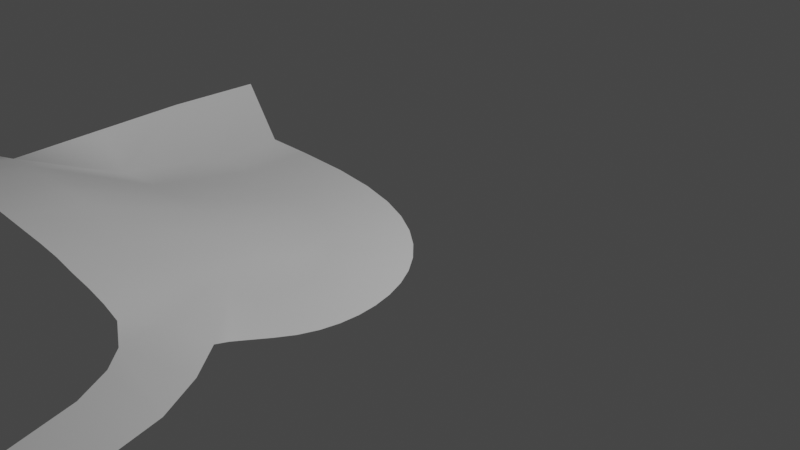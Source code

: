 # Source: Castle.blend  (saved by Blender 2.82.7; exported with 4.5.12 LTS)
import bpy
from mathutils import Matrix  # noqa: F401  (used for matrix-valued properties, if any)

bpy.ops.wm.read_factory_settings(use_empty=True)
scene = bpy.context.scene
scene.name = 'Scene'

# ---- collections
col_collection = bpy.data.collections.new('Collection'); scene.collection.children.link(col_collection)

# ---- world
world_world = bpy.data.worlds.new('World'); scene.world = world_world
world_world.use_nodes = True; world_world.node_tree.nodes.clear()
_N = world_world.node_tree.nodes; _L = world_world.node_tree.links
n0 = _N.new('ShaderNodeOutputWorld'); n0.name = 'World Output'; n0.location = (300, 300)
n1 = _N.new('ShaderNodeBackground'); n1.name = 'Background'; n1.location = (10, 300)
n1.inputs[0].default_value = (0.05088, 0.05088, 0.05088, 1.0)
_L.new(n1.outputs[0], n0.inputs[0])
n0.is_active_output = True
world_world.color = (0.05088, 0.05088, 0.05088)
world_world.use_sun_shadow = False
world_world.sun_shadow_jitter_overblur = 0.0

# ---- cameras
cam_camera = bpy.data.cameras.new('Camera')
cam_camera.clip_end = 100.0
cam_camera.ortho_scale = 7.314

# ---- lights
light_light = bpy.data.lights.new('Light', 'POINT')
light_light.transmission_factor = 0.0
light_light.energy = 1000.0
light_light.shadow_soft_size = 0.1
light_light.shadow_maximum_resolution = 0.006
light_light.use_absolute_resolution = True

# ---- meshes
me_nurbspath = bpy.data.meshes.new('NurbsPath')
me_nurbspath.from_pydata([(-2.0, 0.0, -0.39), (-2.0, 0.0, 0.39), (-1.335, -6.433e-09, -0.3654), (-1.4, 8.468e-09, 0.412), (-0.8071, 1.122e-08, -0.297), (-0.9504, -3.676e-09, 0.4697), (-0.3802, 7.875e-09, -0.1918), (-0.6148, 7.875e-09, 0.5521), (-0.03045, 1.299e-08, -0.0561), (-0.3607, 1.299e-08, 0.6505), (0.2588, 9.337e-08, 0.1037), (-0.1636, -5.564e-08, 0.7594), (0.4994, 1.494e-06, 0.2828), (-0.008614, -1.099e-06, 0.8747), (0.6973, 3.553e-05, 0.4781), (0.1116, 6.976e-06, 0.9933), (0.8554, 0.000251, 0.6857), (0.2034, 0.0001035, 1.114), (0.9762, 0.0009517, 0.9009), (0.272, 0.0004564, 1.236), (1.063, 0.002593, 1.12), (0.3212, 0.001327, 1.361), (1.119, 0.005775, 1.338), (0.3533, 0.003074, 1.486), (1.148, 0.01124, 1.555), (0.3696, 0.006153, 1.611), (1.151, 0.01986, 1.768), (0.3714, 0.01105, 1.735), (1.13, 0.03254, 1.976), (0.3595, 0.01816, 1.853), (1.084, 0.05034, 2.179), (0.3349, 0.02779, 1.964), (1.014, 0.07444, 2.375), (0.2988, 0.04004, 2.065), (0.949, 0.1061, 2.562), (0.252, 0.05501, 2.154), (0.9115, 0.1459, 2.734), (0.1936, 0.07316, 2.233), (0.9255, 0.1933, 2.885), (0.1201, 0.09552, 2.304), (0.4509, 0.2087, 3.012), (0.02679, 0.1232, 2.369), (0.2524, 0.3033, 3.341), (-0.09041, 0.1568, 2.429), (0.03911, 0.3614, 3.33), (-0.2332, 0.1958, 2.482), (-0.1862, 0.4187, 3.334), (-0.4006, 0.2385, 2.527), (-0.4218, 0.4733, 3.347), (-0.5898, 0.2823, 2.564), (-0.6667, 0.5237, 3.349), (-0.7973, 0.3251, 2.594), (-0.9196, 0.5688, 3.364), (-1.02, 0.3919, 2.617), (-1.179, 0.6077, 3.383), (-1.254, 0.4386, 2.635), (-1.443, 0.6399, 3.396), (-1.497, 0.5013, 2.647), (-1.711, 0.6649, 3.405), (-1.746, 0.5567, 2.655), (-1.98, 0.6821, 3.41), (-2.002, 0.5731, 2.66), (-2.251, 0.6905, 3.413), (-2.265, 0.5812, 2.663), (-2.527, 0.6884, 3.418), (-2.539, 0.5791, 2.668), (-2.811, 0.6738, 3.427), (-2.83, 0.5642, 2.677), (-3.113, 0.5683, 3.445), (-3.144, 0.502, 2.696), (-3.44, 0.4798, 3.476), (-3.488, 0.4026, 2.728), (-3.798, 0.3524, 3.523), (-3.866, 0.3088, 2.778), (-4.189, 0.2393, 3.591), (-4.278, 0.2164, 2.85), (-4.612, 0.1219, 3.681), (-4.722, 0.103, 2.944), (-5.06, -0.02632, 3.796), (-5.193, -0.02942, 3.065), (-2.565, 0.0, -0.39), (-2.565, 0.0, 0.39), (-2.698, 0.1025, 1.534), (-2.132, 0.1465, 1.527), (-1.573, 0.1883, 1.533), (-1.102, 0.1999, 1.552), (-0.7061, 0.1625, 1.573), (-0.4753, 0.1412, 1.607), (-0.1984, 0.09791, 1.621), (0.009087, 0.06161, 1.622), (0.01794, 0.09242, 1.995), (0.0002367, 0.03081, 1.248), (-3.032, 0.5642, 0.6209), (-2.931, 0.5642, 1.649), (-3.032, 0.5642, -0.4237), (0.4603, 0.2012, 3.464), (0.6777, 0.2012, 3.69), (0.8856, 0.2012, 4.059), (1.075, 0.2012, 4.711), (1.211, 0.2012, 5.337), (1.592, 0.2012, 5.759), (2.136, 0.2012, 5.936), (2.612, 0.2012, 5.922), (1.22, 0.1933, 3.248), (1.47, 0.1933, 3.702), (1.595, 0.1933, 4.178), (1.742, 0.1933, 4.711), (1.992, 0.1933, 5.176), (2.4, 0.1933, 5.38)], [], [(1, 3, 2, 0), (3, 5, 4, 2), (5, 7, 6, 4), (7, 9, 8, 6), (9, 11, 10, 8), (11, 13, 12, 10), (13, 15, 14, 12), (15, 17, 16, 14), (17, 19, 18, 16), (19, 21, 20, 18), (21, 23, 22, 20), (23, 25, 24, 22), (25, 27, 26, 24), (27, 29, 28, 26), (29, 31, 30, 28), (31, 33, 32, 30), (33, 35, 34, 32), (35, 37, 36, 34), (37, 39, 38, 36), (39, 41, 40, 38), (41, 43, 42, 40), (43, 45, 44, 42), (45, 47, 46, 44), (47, 49, 48, 46), (49, 51, 50, 48), (51, 53, 52, 50), (53, 55, 54, 52), (55, 57, 56, 54), (57, 59, 58, 56), (59, 61, 60, 58), (61, 63, 62, 60), (63, 65, 64, 62), (65, 67, 66, 64), (67, 69, 68, 66), (69, 71, 70, 68), (71, 73, 72, 70), (73, 75, 74, 72), (75, 77, 76, 74), (77, 79, 78, 76), (1, 0, 80, 81), (41, 39, 90), (39, 37, 90), (37, 35, 90), (35, 33, 90), (33, 31, 90), (31, 29, 90), (29, 27, 90), (89, 90, 27), (27, 25, 89), (25, 23, 89), (91, 89, 23), (23, 21, 91), (21, 19, 91), (19, 17, 91), (17, 15, 91), (15, 13, 91), (89, 91, 88), (88, 91, 11), (13, 11, 91), (89, 88, 90), (45, 90, 88), (45, 43, 90), (41, 90, 43), (11, 9, 87), (88, 11, 87), (45, 88, 47), (88, 87, 47), (47, 87, 49), (49, 87, 51), (51, 87, 86), (9, 7, 87), (86, 87, 7), (86, 7, 85), (7, 5, 85), (51, 86, 53), (86, 85, 53), (53, 85, 55), (55, 85, 57), (85, 84, 57), (85, 5, 84), (5, 3, 84), (57, 84, 59), (59, 84, 61), (84, 83, 61), (84, 3, 83), (3, 1, 83), (1, 81, 83), (81, 82, 83), (61, 83, 63), (63, 83, 65), (83, 82, 65), (65, 82, 67), (82, 93, 67), (81, 92, 82), (93, 82, 92), (92, 81, 94), (81, 80, 94), (42, 95, 40), (40, 103, 38), (95, 103, 40), (103, 95, 104), (95, 96, 104), (104, 96, 105), (96, 97, 105), (105, 97, 106), (97, 98, 106), (106, 98, 107), (98, 99, 107), (100, 107, 99), (101, 107, 100), (107, 101, 108), (102, 108, 101)])
me_nurbspath.polygons.foreach_set('use_smooth', [True] * 112)
_uv = me_nurbspath.uv_layers.new(name='UVMap')
_uv.uv.foreach_set('vector', [0.0, 1.0, 0.02564, 1.0, 0.02564, 0.0, 0.0, 0.0, 0.02564, 1.0, 0.05128, 1.0, 0.05128, 0.0, 0.02564, 0.0, 0.05128, 1.0, 0.07692, 1.0, 0.07692, 0.0, 0.05128, 0.0, 0.07692, 1.0, 0.1026, 1.0, 0.1026, 0.0, 0.07692, 0.0, 0.1026, 1.0, 0.1282, 1.0, 0.1282, 0.0, 0.1026, 0.0, 0.1282, 1.0, 0.1538, 1.0, 0.1538, 0.0, 0.1282, 0.0, 0.1538, 1.0, 0.1795, 1.0, 0.1795, 0.0, 0.1538, 0.0, 0.1795, 1.0, 0.2051, 1.0, 0.2051, 0.0, 0.1795, 0.0, 0.2051, 1.0, 0.2308, 1.0, 0.2308, 0.0, 0.2051, 0.0, 0.2308, 1.0, 0.2564, 1.0, 0.2564, 0.0, 0.2308, 0.0, 0.2564, 1.0, 0.2821, 1.0, 0.2821, 0.0, 0.2564, 0.0, 0.2821, 1.0, 0.3077, 1.0, 0.3077, 0.0, 0.2821, 0.0, 0.3077, 1.0, 0.3333, 1.0, 0.3333, 0.0, 0.3077, 0.0, 0.3333, 1.0, 0.359, 1.0, 0.359, 0.0, 0.3333, 0.0, 0.359, 1.0, 0.3846, 1.0, 0.3846, 0.0, 0.359, 0.0, 0.3846, 1.0, 0.4103, 1.0, 0.4103, 0.0, 0.3846, 0.0, 0.4103, 1.0, 0.4359, 1.0, 0.4359, 0.0, 0.4103, 0.0, 0.4359, 1.0, 0.4615, 1.0, 0.4615, 0.0, 0.4359, 0.0, 0.4615, 1.0, 0.4872, 1.0, 0.4872, 0.0, 0.4615, 0.0, 0.4872, 1.0, 0.5128, 1.0, 0.5128, 0.0, 0.4872, 0.0, 0.5128, 1.0, 0.5385, 1.0, 0.5385, 0.0, 0.5128, 0.0, 0.5385, 1.0, 0.5641, 1.0, 0.5641, 0.0, 0.5385, 0.0, 0.5641, 1.0, 0.5897, 1.0, 0.5897, 0.0, 0.5641, 0.0, 0.5897, 1.0, 0.6154, 1.0, 0.6154, 0.0, 0.5897, 0.0, 0.6154, 1.0, 0.641, 1.0, 0.641, 0.0, 0.6154, 0.0, 0.641, 1.0, 0.6667, 1.0, 0.6667, 0.0, 0.641, 0.0, 0.6667, 1.0, 0.6923, 1.0, 0.6923, 0.0, 0.6667, 0.0, 0.6923, 1.0, 0.7179, 1.0, 0.7179, 0.0, 0.6923, 0.0, 0.7179, 1.0, 0.7436, 1.0, 0.7436, 0.0, 0.7179, 0.0, 0.7436, 1.0, 0.7692, 1.0, 0.7692, 0.0, 0.7436, 0.0, 0.7692, 1.0, 0.7949, 1.0, 0.7949, 0.0, 0.7692, 0.0, 0.7949, 1.0, 0.8205, 1.0, 0.8205, 0.0, 0.7949, 0.0, 0.8205, 1.0, 0.8462, 1.0, 0.8462, 0.0, 0.8205, 0.0, 0.8462, 1.0, 0.8718, 1.0, 0.8718, 0.0, 0.8462, 0.0, 0.8718, 1.0, 0.8974, 1.0, 0.8974, 0.0, 0.8718, 0.0, 0.8974, 1.0, 0.9231, 1.0, 0.9231, 0.0, 0.8974, 0.0, 0.9231, 1.0, 0.9487, 1.0, 0.9487, 0.0, 0.9231, 0.0, 0.9487, 1.0, 0.9744, 1.0, 0.9744, 0.0, 0.9487, 0.0, 0.9744, 1.0, 1.0, 1.0, 1.0, 0.0, 0.9744, 0.0, 0.0, 1.0, 0.0, 0.0, 0.0, 0.0, 0.0, 1.0, 0.5128, 1.0, 0.4872, 1.0, 0.0, 0.0, 0.4872, 1.0, 0.4615, 1.0, 0.0, 0.0, 0.4615, 1.0, 0.4359, 1.0, 0.0, 0.0, 0.4359, 1.0, 0.4103, 1.0, 0.0, 0.0, 0.4103, 1.0, 0.3846, 1.0, 0.0, 0.0, 0.3846, 1.0, 0.359, 1.0, 0.0, 0.0, 0.359, 1.0, 0.3333, 1.0, 0.0, 0.0, 0.0, 0.0, 0.0, 0.0, 0.3333, 1.0, 0.3333, 1.0, 0.3077, 1.0, 0.0, 0.0, 0.3077, 1.0, 0.2821, 1.0, 0.0, 0.0, 0.0, 0.0, 0.0, 0.0, 0.2821, 1.0, 0.2821, 1.0, 0.2564, 1.0, 0.0, 0.0, 0.2564, 1.0, 0.2308, 1.0, 0.0, 0.0, 0.2308, 1.0, 0.2051, 1.0, 0.0, 0.0, 0.2051, 1.0, 0.1795, 1.0, 0.0, 0.0, 0.1795, 1.0, 0.1538, 1.0, 0.0, 0.0, 0.0, 0.0, 0.0, 0.0, 0.0, 0.0, 0.0, 0.0, 0.0, 0.0, 0.0, 0.0, 0.1538, 1.0, 0.0, 0.0, 0.0, 0.0, 0.0, 0.0, 0.0, 0.0, 0.0, 0.0, 0.0, 0.0, 0.0, 0.0, 0.0, 0.0, 0.0, 0.0, 0.5385, 1.0, 0.0, 0.0, 0.5128, 1.0, 0.0, 0.0, 0.5385, 1.0, 0.1282, 1.0, 0.1026, 1.0, 0.0, 0.0, 0.0, 0.0, 0.1282, 1.0, 0.0, 0.0, 0.0, 0.0, 0.0, 0.0, 0.5897, 1.0, 0.0, 0.0, 0.0, 0.0, 0.5897, 1.0, 0.5897, 1.0, 0.0, 0.0, 0.6154, 1.0, 0.6154, 1.0, 0.0, 0.0, 0.641, 1.0, 0.641, 1.0, 0.0, 0.0, 0.0, 0.0, 0.1026, 1.0, 0.07692, 1.0, 0.0, 0.0, 0.0, 0.0, 0.0, 0.0, 0.07692, 1.0, 0.0, 0.0, 0.07692, 1.0, 0.0, 0.0, 0.07692, 1.0, 0.05128, 1.0, 0.0, 0.0, 0.641, 1.0, 0.0, 0.0, 0.6667, 1.0, 0.0, 0.0, 0.0, 0.0, 0.6667, 1.0, 0.6667, 1.0, 0.0, 0.0, 0.6923, 1.0, 0.6923, 1.0, 0.0, 0.0, 0.7179, 1.0, 0.0, 0.0, 0.0, 0.0, 0.7179, 1.0, 0.0, 0.0, 0.05128, 1.0, 0.0, 0.0, 0.05128, 1.0, 0.02564, 1.0, 0.0, 0.0, 0.7179, 1.0, 0.0, 0.0, 0.7436, 1.0, 0.7436, 1.0, 0.0, 0.0, 0.7692, 1.0, 0.0, 0.0, 0.0, 0.0, 0.7692, 1.0, 0.0, 0.0, 0.02564, 1.0, 0.0, 0.0, 0.02564, 1.0, 0.0, 1.0, 0.0, 0.0, 0.0, 1.0, 0.0, 1.0, 0.0, 0.0, 0.0, 1.0, 0.0, 0.0, 0.0, 0.0, 0.7692, 1.0, 0.0, 0.0, 0.7949, 1.0, 0.7949, 1.0, 0.0, 0.0, 0.8205, 1.0, 0.0, 0.0, 0.0, 0.0, 0.8205, 1.0, 0.8205, 1.0, 0.0, 0.0, 0.8462, 1.0, 0.0, 0.0, 0.0, 0.0, 0.8462, 1.0, 0.0, 1.0, 0.0, 0.0, 0.0, 0.0, 0.0, 0.0, 0.0, 0.0, 0.0, 0.0, 0.0, 0.0, 0.0, 1.0, 0.0, 0.0, 0.0, 1.0, 0.0, 0.0, 0.0, 0.0, 0.5385, 0.0, 0.0, 0.0, 0.5128, 0.0, 0.5128, 0.0, 0.0, 0.0, 0.4872, 0.0, 0.0, 0.0, 0.0, 0.0, 0.5128, 0.0, 0.0, 0.0, 0.0, 0.0, 0.0, 0.0, 0.0, 0.0, 0.0, 0.0, 0.0, 0.0, 0.0, 0.0, 0.0, 0.0, 0.0, 0.0, 0.0, 0.0, 0.0, 0.0, 0.0, 0.0, 0.0, 0.0, 0.0, 0.0, 0.0, 0.0, 0.0, 0.0, 0.0, 0.0, 0.0, 0.0, 0.0, 0.0, 0.0, 0.0, 0.0, 0.0, 0.0, 0.0, 0.0, 0.0, 0.0, 0.0, 0.0, 0.0, 0.0, 0.0, 0.0, 0.0, 0.0, 0.0, 0.0, 0.0, 0.0, 0.0, 0.0, 0.0, 0.0, 0.0, 0.0, 0.0, 0.0, 0.0, 0.0, 0.0, 0.0, 0.0])
me_nurbspath.use_remesh_fix_poles = True
me_nurbspath.use_remesh_preserve_attributes = False
me_nurbspath.use_mirror_vertex_groups = False
me_nurbspath.update()

# ---- objects
ob_light = bpy.data.objects.new('Light', light_light)
ob_camera = bpy.data.objects.new('Camera', cam_camera)
ob_nurbspath = bpy.data.objects.new('NurbsPath', me_nurbspath)

# ---- transforms, parenting, visibility, modifiers, constraints
ob_light.location = (4.076, 1.005, 5.904)
ob_light.rotation_euler = (0.6503, 0.05522, 1.866)
ob_light.lock_rotations_4d = False
ob_light.empty_display_type = 'ARROWS'
ob_light.color = (0.0, 0.0, 0.0, 0.0)
ob_light.lineart.crease_threshold = 0.0
ob_camera.location = (7.359, -6.926, 4.958)
ob_camera.rotation_euler = (1.109, 0.0, 0.8149)
ob_camera.lock_rotations_4d = False
ob_camera.empty_display_type = 'ARROWS'
ob_camera.color = (0.0, 0.0, 0.0, 0.0)
ob_camera.display_type = 'WIRE'
ob_camera.lineart.crease_threshold = 0.0
ob_nurbspath.location = (0.0, 0.0, 0.0)
ob_nurbspath.rotation_euler = (1.571, -0.0, 0.0)
ob_nurbspath.lineart.crease_threshold = 0.0

# ---- collection membership
col_collection.objects.link(ob_light)
col_collection.objects.link(ob_camera)
col_collection.objects.link(ob_nurbspath)

# ---- scene / render settings (as saved in the file)
scene.camera = ob_camera
scene.frame_start = 1; scene.frame_end = 250; scene.frame_set(1)
scene.render.engine = 'BLENDER_EEVEE_NEXT'
scene.cycles.use_denoising = False
scene.cycles.samples = 128
scene.cycles.sampling_pattern = 'TABULATED_SOBOL'
scene.cycles.use_adaptive_sampling = False
scene.cycles.use_light_tree = False
scene.view_settings.view_transform = 'Filmic'
bpy.context.view_layer.update()
